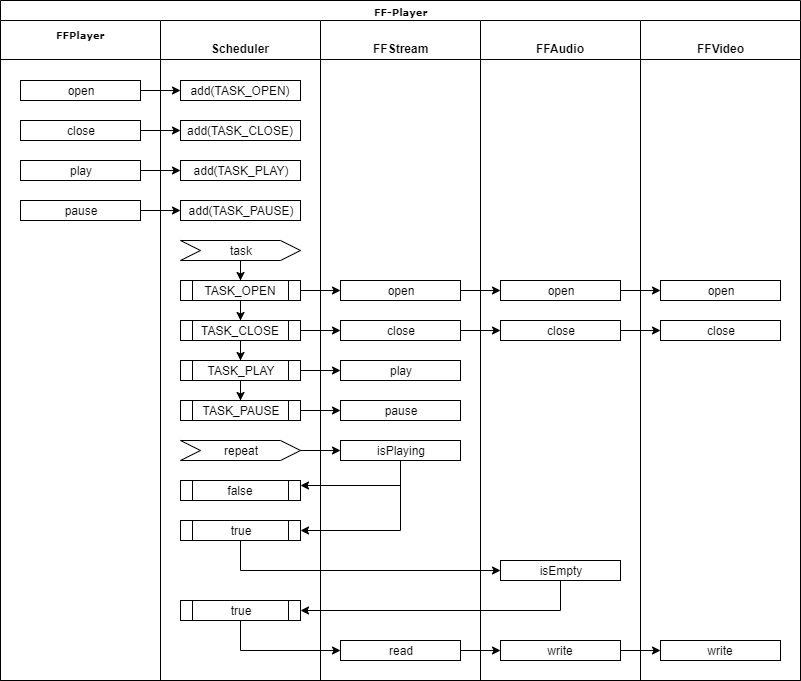

The diagram above was exported from draw.io. Its source (the exported page's mxGraphModel, read from the mxfile embedded in the PNG):
<mxGraphModel dx="1408" dy="748" grid="1" gridSize="10" guides="1" tooltips="1" connect="1" arrows="1" fold="1" page="1" pageScale="1" pageWidth="1100" pageHeight="850" background="#ffffff" math="0" shadow="0">
  <root>
    <mxCell id="0" />
    <mxCell id="1" parent="0" />
    <mxCell id="77e6c97f196da883-1" value="FF-Player" style="swimlane;html=1;childLayout=stackLayout;startSize=20;rounded=0;shadow=0;labelBackgroundColor=none;strokeColor=#000000;strokeWidth=1;fillColor=#ffffff;fontFamily=Verdana;fontSize=8;fontColor=#000000;align=center;" parent="1" vertex="1">
      <mxGeometry x="70" y="40" width="800" height="680" as="geometry" />
    </mxCell>
    <mxCell id="77e6c97f196da883-2" value="&lt;span style=&quot;font-family: &amp;#34;verdana&amp;#34; ; font-size: 8px&quot;&gt;FFPlayer&lt;/span&gt;" style="swimlane;html=1;startSize=39;verticalAlign=top;" parent="77e6c97f196da883-1" vertex="1">
      <mxGeometry y="20" width="160" height="660" as="geometry" />
    </mxCell>
    <mxCell id="C6dmCEE1BYF7QdBYDnwR-2" value="open" style="rounded=0;whiteSpace=wrap;html=1;" parent="77e6c97f196da883-2" vertex="1">
      <mxGeometry x="20" y="60" width="120" height="20" as="geometry" />
    </mxCell>
    <mxCell id="C6dmCEE1BYF7QdBYDnwR-14" value="close" style="rounded=0;whiteSpace=wrap;html=1;" parent="77e6c97f196da883-2" vertex="1">
      <mxGeometry x="20" y="100" width="120" height="20" as="geometry" />
    </mxCell>
    <mxCell id="C6dmCEE1BYF7QdBYDnwR-7" value="play" style="rounded=0;whiteSpace=wrap;html=1;" parent="77e6c97f196da883-2" vertex="1">
      <mxGeometry x="20" y="140" width="120" height="20" as="geometry" />
    </mxCell>
    <mxCell id="C6dmCEE1BYF7QdBYDnwR-15" value="pause" style="rounded=0;whiteSpace=wrap;html=1;" parent="77e6c97f196da883-2" vertex="1">
      <mxGeometry x="20" y="180" width="120" height="20" as="geometry" />
    </mxCell>
    <mxCell id="tb0MqkTGET1Si8M7UDog-4" style="edgeStyle=orthogonalEdgeStyle;rounded=0;orthogonalLoop=1;jettySize=auto;html=1;entryX=0;entryY=0.5;entryDx=0;entryDy=0;" parent="77e6c97f196da883-1" source="C6dmCEE1BYF7QdBYDnwR-7" target="tb0MqkTGET1Si8M7UDog-2" edge="1">
      <mxGeometry relative="1" as="geometry" />
    </mxCell>
    <mxCell id="tb0MqkTGET1Si8M7UDog-5" style="edgeStyle=orthogonalEdgeStyle;rounded=0;orthogonalLoop=1;jettySize=auto;html=1;" parent="77e6c97f196da883-1" source="C6dmCEE1BYF7QdBYDnwR-15" target="tb0MqkTGET1Si8M7UDog-3" edge="1">
      <mxGeometry relative="1" as="geometry" />
    </mxCell>
    <mxCell id="tb0MqkTGET1Si8M7UDog-18" style="edgeStyle=orthogonalEdgeStyle;rounded=0;orthogonalLoop=1;jettySize=auto;html=1;" parent="77e6c97f196da883-1" target="tb0MqkTGET1Si8M7UDog-16" edge="1">
      <mxGeometry relative="1" as="geometry">
        <mxPoint x="300" y="290" as="sourcePoint" />
      </mxGeometry>
    </mxCell>
    <mxCell id="tb0MqkTGET1Si8M7UDog-24" style="edgeStyle=orthogonalEdgeStyle;rounded=0;orthogonalLoop=1;jettySize=auto;html=1;entryX=0;entryY=0.5;entryDx=0;entryDy=0;exitX=1;exitY=0.5;exitDx=0;exitDy=0;" parent="77e6c97f196da883-1" source="sr3Sch6fkOdlfgThv-GW-4" target="tb0MqkTGET1Si8M7UDog-17" edge="1">
      <mxGeometry relative="1" as="geometry" />
    </mxCell>
    <mxCell id="tb0MqkTGET1Si8M7UDog-39" style="edgeStyle=orthogonalEdgeStyle;rounded=0;orthogonalLoop=1;jettySize=auto;html=1;exitX=1;exitY=0.5;exitDx=0;exitDy=0;" parent="77e6c97f196da883-1" source="sr3Sch6fkOdlfgThv-GW-7" target="tb0MqkTGET1Si8M7UDog-27" edge="1">
      <mxGeometry relative="1" as="geometry" />
    </mxCell>
    <mxCell id="tb0MqkTGET1Si8M7UDog-40" style="edgeStyle=orthogonalEdgeStyle;rounded=0;orthogonalLoop=1;jettySize=auto;html=1;exitX=1;exitY=0.5;exitDx=0;exitDy=0;" parent="77e6c97f196da883-1" source="sr3Sch6fkOdlfgThv-GW-10" target="tb0MqkTGET1Si8M7UDog-28" edge="1">
      <mxGeometry relative="1" as="geometry" />
    </mxCell>
    <mxCell id="77e6c97f196da883-3" value="&lt;br&gt;Scheduler" style="swimlane;html=1;startSize=39;verticalAlign=top;" parent="77e6c97f196da883-1" vertex="1">
      <mxGeometry x="160" y="20" width="160" height="660" as="geometry" />
    </mxCell>
    <mxCell id="tb0MqkTGET1Si8M7UDog-2" value="add(TASK_PLAY)" style="rounded=0;whiteSpace=wrap;html=1;" parent="77e6c97f196da883-3" vertex="1">
      <mxGeometry x="20" y="140" width="120" height="20" as="geometry" />
    </mxCell>
    <mxCell id="tb0MqkTGET1Si8M7UDog-3" value="add(TASK_PAUSE)" style="rounded=0;whiteSpace=wrap;html=1;" parent="77e6c97f196da883-3" vertex="1">
      <mxGeometry x="20" y="180" width="120" height="20" as="geometry" />
    </mxCell>
    <mxCell id="tb0MqkTGET1Si8M7UDog-6" value="add(TASK_OPEN)" style="rounded=0;whiteSpace=wrap;html=1;" parent="77e6c97f196da883-3" vertex="1">
      <mxGeometry x="20" y="60" width="120" height="20" as="geometry" />
    </mxCell>
    <mxCell id="tb0MqkTGET1Si8M7UDog-11" value="add(TASK_CLOSE)" style="rounded=0;whiteSpace=wrap;html=1;" parent="77e6c97f196da883-3" vertex="1">
      <mxGeometry x="20" y="100" width="120" height="20" as="geometry" />
    </mxCell>
    <mxCell id="tb0MqkTGET1Si8M7UDog-41" value="repeat" style="shape=step;perimeter=stepPerimeter;whiteSpace=wrap;html=1;fixedSize=1;" parent="77e6c97f196da883-3" vertex="1">
      <mxGeometry x="20" y="420" width="120" height="20" as="geometry" />
    </mxCell>
    <mxCell id="C6dmCEE1BYF7QdBYDnwR-3" value="false" style="shape=process;whiteSpace=wrap;html=1;backgroundOutline=1;" parent="77e6c97f196da883-3" vertex="1">
      <mxGeometry x="20" y="460" width="120" height="20" as="geometry" />
    </mxCell>
    <mxCell id="tb0MqkTGET1Si8M7UDog-44" value="true" style="shape=process;whiteSpace=wrap;html=1;backgroundOutline=1;" parent="77e6c97f196da883-3" vertex="1">
      <mxGeometry x="20" y="500" width="120" height="20" as="geometry" />
    </mxCell>
    <mxCell id="tb0MqkTGET1Si8M7UDog-51" value="true" style="shape=process;whiteSpace=wrap;html=1;backgroundOutline=1;" parent="77e6c97f196da883-3" vertex="1">
      <mxGeometry x="20" y="580" width="120" height="20" as="geometry" />
    </mxCell>
    <mxCell id="sr3Sch6fkOdlfgThv-GW-3" style="edgeStyle=orthogonalEdgeStyle;rounded=0;orthogonalLoop=1;jettySize=auto;html=1;" parent="77e6c97f196da883-3" source="sr3Sch6fkOdlfgThv-GW-1" target="sr3Sch6fkOdlfgThv-GW-2" edge="1">
      <mxGeometry relative="1" as="geometry" />
    </mxCell>
    <mxCell id="sr3Sch6fkOdlfgThv-GW-1" value="task" style="shape=step;perimeter=stepPerimeter;whiteSpace=wrap;html=1;fixedSize=1;" parent="77e6c97f196da883-3" vertex="1">
      <mxGeometry x="20" y="220" width="120" height="20" as="geometry" />
    </mxCell>
    <mxCell id="sr3Sch6fkOdlfgThv-GW-6" style="edgeStyle=orthogonalEdgeStyle;rounded=0;orthogonalLoop=1;jettySize=auto;html=1;entryX=0.5;entryY=0;entryDx=0;entryDy=0;" parent="77e6c97f196da883-3" source="sr3Sch6fkOdlfgThv-GW-2" target="sr3Sch6fkOdlfgThv-GW-4" edge="1">
      <mxGeometry relative="1" as="geometry" />
    </mxCell>
    <mxCell id="sr3Sch6fkOdlfgThv-GW-2" value="TASK_OPEN" style="shape=process;whiteSpace=wrap;html=1;backgroundOutline=1;" parent="77e6c97f196da883-3" vertex="1">
      <mxGeometry x="20" y="260" width="120" height="20" as="geometry" />
    </mxCell>
    <mxCell id="sr3Sch6fkOdlfgThv-GW-8" style="edgeStyle=orthogonalEdgeStyle;rounded=0;orthogonalLoop=1;jettySize=auto;html=1;entryX=0.5;entryY=0;entryDx=0;entryDy=0;" parent="77e6c97f196da883-3" source="sr3Sch6fkOdlfgThv-GW-4" target="sr3Sch6fkOdlfgThv-GW-7" edge="1">
      <mxGeometry relative="1" as="geometry" />
    </mxCell>
    <mxCell id="sr3Sch6fkOdlfgThv-GW-4" value="TASK_CLOSE" style="shape=process;whiteSpace=wrap;html=1;backgroundOutline=1;" parent="77e6c97f196da883-3" vertex="1">
      <mxGeometry x="20" y="300" width="120" height="20" as="geometry" />
    </mxCell>
    <mxCell id="v0c-wk1CKFjctkE0pAtl-1" style="edgeStyle=orthogonalEdgeStyle;rounded=0;orthogonalLoop=1;jettySize=auto;html=1;entryX=0.5;entryY=0;entryDx=0;entryDy=0;" edge="1" parent="77e6c97f196da883-3" source="sr3Sch6fkOdlfgThv-GW-7" target="sr3Sch6fkOdlfgThv-GW-10">
      <mxGeometry relative="1" as="geometry" />
    </mxCell>
    <mxCell id="sr3Sch6fkOdlfgThv-GW-7" value="TASK_PLAY" style="shape=process;whiteSpace=wrap;html=1;backgroundOutline=1;" parent="77e6c97f196da883-3" vertex="1">
      <mxGeometry x="20" y="340" width="120" height="20" as="geometry" />
    </mxCell>
    <mxCell id="sr3Sch6fkOdlfgThv-GW-10" value="TASK_PAUSE" style="shape=process;whiteSpace=wrap;html=1;backgroundOutline=1;" parent="77e6c97f196da883-3" vertex="1">
      <mxGeometry x="20" y="380" width="120" height="20" as="geometry" />
    </mxCell>
    <mxCell id="tb0MqkTGET1Si8M7UDog-33" style="edgeStyle=orthogonalEdgeStyle;rounded=0;orthogonalLoop=1;jettySize=auto;html=1;" parent="77e6c97f196da883-1" source="tb0MqkTGET1Si8M7UDog-16" target="tb0MqkTGET1Si8M7UDog-29" edge="1">
      <mxGeometry relative="1" as="geometry" />
    </mxCell>
    <mxCell id="tb0MqkTGET1Si8M7UDog-34" style="edgeStyle=orthogonalEdgeStyle;rounded=0;orthogonalLoop=1;jettySize=auto;html=1;" parent="77e6c97f196da883-1" source="tb0MqkTGET1Si8M7UDog-29" target="tb0MqkTGET1Si8M7UDog-31" edge="1">
      <mxGeometry relative="1" as="geometry" />
    </mxCell>
    <mxCell id="tb0MqkTGET1Si8M7UDog-35" style="edgeStyle=orthogonalEdgeStyle;rounded=0;orthogonalLoop=1;jettySize=auto;html=1;" parent="77e6c97f196da883-1" source="tb0MqkTGET1Si8M7UDog-17" target="tb0MqkTGET1Si8M7UDog-30" edge="1">
      <mxGeometry relative="1" as="geometry" />
    </mxCell>
    <mxCell id="tb0MqkTGET1Si8M7UDog-36" style="edgeStyle=orthogonalEdgeStyle;rounded=0;orthogonalLoop=1;jettySize=auto;html=1;" parent="77e6c97f196da883-1" source="tb0MqkTGET1Si8M7UDog-30" target="tb0MqkTGET1Si8M7UDog-32" edge="1">
      <mxGeometry relative="1" as="geometry" />
    </mxCell>
    <mxCell id="tb0MqkTGET1Si8M7UDog-43" style="edgeStyle=orthogonalEdgeStyle;rounded=0;orthogonalLoop=1;jettySize=auto;html=1;entryX=0;entryY=0.5;entryDx=0;entryDy=0;" parent="77e6c97f196da883-1" source="tb0MqkTGET1Si8M7UDog-41" target="tb0MqkTGET1Si8M7UDog-42" edge="1">
      <mxGeometry relative="1" as="geometry" />
    </mxCell>
    <mxCell id="tb0MqkTGET1Si8M7UDog-45" style="edgeStyle=orthogonalEdgeStyle;rounded=0;orthogonalLoop=1;jettySize=auto;html=1;entryX=1;entryY=0.25;entryDx=0;entryDy=0;exitX=0.5;exitY=1;exitDx=0;exitDy=0;" parent="77e6c97f196da883-1" source="tb0MqkTGET1Si8M7UDog-42" target="C6dmCEE1BYF7QdBYDnwR-3" edge="1">
      <mxGeometry relative="1" as="geometry" />
    </mxCell>
    <mxCell id="tb0MqkTGET1Si8M7UDog-46" style="edgeStyle=orthogonalEdgeStyle;rounded=0;orthogonalLoop=1;jettySize=auto;html=1;entryX=1;entryY=0.5;entryDx=0;entryDy=0;exitX=0.5;exitY=1;exitDx=0;exitDy=0;" parent="77e6c97f196da883-1" source="tb0MqkTGET1Si8M7UDog-42" target="tb0MqkTGET1Si8M7UDog-44" edge="1">
      <mxGeometry relative="1" as="geometry" />
    </mxCell>
    <mxCell id="tb0MqkTGET1Si8M7UDog-50" style="edgeStyle=orthogonalEdgeStyle;rounded=0;orthogonalLoop=1;jettySize=auto;html=1;entryX=0;entryY=0.5;entryDx=0;entryDy=0;exitX=0.5;exitY=1;exitDx=0;exitDy=0;" parent="77e6c97f196da883-1" source="tb0MqkTGET1Si8M7UDog-44" target="tb0MqkTGET1Si8M7UDog-47" edge="1">
      <mxGeometry relative="1" as="geometry" />
    </mxCell>
    <mxCell id="tb0MqkTGET1Si8M7UDog-52" style="edgeStyle=orthogonalEdgeStyle;rounded=0;orthogonalLoop=1;jettySize=auto;html=1;entryX=1;entryY=0.5;entryDx=0;entryDy=0;exitX=0.5;exitY=1;exitDx=0;exitDy=0;" parent="77e6c97f196da883-1" source="tb0MqkTGET1Si8M7UDog-47" target="tb0MqkTGET1Si8M7UDog-51" edge="1">
      <mxGeometry relative="1" as="geometry" />
    </mxCell>
    <mxCell id="tb0MqkTGET1Si8M7UDog-54" style="edgeStyle=orthogonalEdgeStyle;rounded=0;orthogonalLoop=1;jettySize=auto;html=1;entryX=0;entryY=0.5;entryDx=0;entryDy=0;exitX=0.5;exitY=1;exitDx=0;exitDy=0;" parent="77e6c97f196da883-1" source="tb0MqkTGET1Si8M7UDog-51" target="tb0MqkTGET1Si8M7UDog-53" edge="1">
      <mxGeometry relative="1" as="geometry" />
    </mxCell>
    <mxCell id="tb0MqkTGET1Si8M7UDog-61" style="edgeStyle=orthogonalEdgeStyle;rounded=0;orthogonalLoop=1;jettySize=auto;html=1;" parent="77e6c97f196da883-1" source="tb0MqkTGET1Si8M7UDog-53" target="tb0MqkTGET1Si8M7UDog-59" edge="1">
      <mxGeometry relative="1" as="geometry" />
    </mxCell>
    <mxCell id="tb0MqkTGET1Si8M7UDog-62" style="edgeStyle=orthogonalEdgeStyle;rounded=0;orthogonalLoop=1;jettySize=auto;html=1;" parent="77e6c97f196da883-1" source="tb0MqkTGET1Si8M7UDog-59" target="tb0MqkTGET1Si8M7UDog-60" edge="1">
      <mxGeometry relative="1" as="geometry" />
    </mxCell>
    <mxCell id="77e6c97f196da883-4" value="&lt;br&gt;FFStream" style="swimlane;html=1;startSize=39;verticalAlign=top;" parent="77e6c97f196da883-1" vertex="1">
      <mxGeometry x="320" y="20" width="160" height="660" as="geometry" />
    </mxCell>
    <mxCell id="tb0MqkTGET1Si8M7UDog-16" value="open" style="rounded=0;whiteSpace=wrap;html=1;" parent="77e6c97f196da883-4" vertex="1">
      <mxGeometry x="20" y="260" width="120" height="20" as="geometry" />
    </mxCell>
    <mxCell id="tb0MqkTGET1Si8M7UDog-17" value="close" style="rounded=0;whiteSpace=wrap;html=1;" parent="77e6c97f196da883-4" vertex="1">
      <mxGeometry x="20" y="300" width="120" height="20" as="geometry" />
    </mxCell>
    <mxCell id="tb0MqkTGET1Si8M7UDog-27" value="play" style="rounded=0;whiteSpace=wrap;html=1;" parent="77e6c97f196da883-4" vertex="1">
      <mxGeometry x="20" y="340" width="120" height="20" as="geometry" />
    </mxCell>
    <mxCell id="tb0MqkTGET1Si8M7UDog-28" value="pause" style="rounded=0;whiteSpace=wrap;html=1;" parent="77e6c97f196da883-4" vertex="1">
      <mxGeometry x="20" y="380" width="120" height="20" as="geometry" />
    </mxCell>
    <mxCell id="tb0MqkTGET1Si8M7UDog-42" value="isPlaying" style="rounded=0;whiteSpace=wrap;html=1;" parent="77e6c97f196da883-4" vertex="1">
      <mxGeometry x="20" y="420" width="120" height="20" as="geometry" />
    </mxCell>
    <mxCell id="tb0MqkTGET1Si8M7UDog-53" value="read" style="rounded=0;whiteSpace=wrap;html=1;" parent="77e6c97f196da883-4" vertex="1">
      <mxGeometry x="20" y="620" width="120" height="20" as="geometry" />
    </mxCell>
    <mxCell id="77e6c97f196da883-5" value="&lt;br&gt;FFAudio" style="swimlane;html=1;startSize=39;verticalAlign=top;" parent="77e6c97f196da883-1" vertex="1">
      <mxGeometry x="480" y="20" width="160" height="660" as="geometry" />
    </mxCell>
    <mxCell id="tb0MqkTGET1Si8M7UDog-29" value="open" style="rounded=0;whiteSpace=wrap;html=1;" parent="77e6c97f196da883-5" vertex="1">
      <mxGeometry x="20" y="260" width="120" height="20" as="geometry" />
    </mxCell>
    <mxCell id="tb0MqkTGET1Si8M7UDog-30" value="close" style="rounded=0;whiteSpace=wrap;html=1;" parent="77e6c97f196da883-5" vertex="1">
      <mxGeometry x="20" y="300" width="120" height="20" as="geometry" />
    </mxCell>
    <mxCell id="tb0MqkTGET1Si8M7UDog-47" value="isEmpty" style="rounded=0;whiteSpace=wrap;html=1;" parent="77e6c97f196da883-5" vertex="1">
      <mxGeometry x="20" y="540" width="120" height="20" as="geometry" />
    </mxCell>
    <mxCell id="tb0MqkTGET1Si8M7UDog-59" value="write" style="rounded=0;whiteSpace=wrap;html=1;" parent="77e6c97f196da883-5" vertex="1">
      <mxGeometry x="20" y="620" width="120" height="20" as="geometry" />
    </mxCell>
    <mxCell id="77e6c97f196da883-6" value="&lt;br&gt;FFVideo" style="swimlane;html=1;startSize=39;verticalAlign=top;" parent="77e6c97f196da883-1" vertex="1">
      <mxGeometry x="640" y="20" width="160" height="660" as="geometry" />
    </mxCell>
    <mxCell id="tb0MqkTGET1Si8M7UDog-31" value="open" style="rounded=0;whiteSpace=wrap;html=1;" parent="77e6c97f196da883-6" vertex="1">
      <mxGeometry x="20" y="260" width="120" height="20" as="geometry" />
    </mxCell>
    <mxCell id="tb0MqkTGET1Si8M7UDog-32" value="close" style="rounded=0;whiteSpace=wrap;html=1;" parent="77e6c97f196da883-6" vertex="1">
      <mxGeometry x="20" y="300" width="120" height="20" as="geometry" />
    </mxCell>
    <mxCell id="tb0MqkTGET1Si8M7UDog-60" value="write" style="rounded=0;whiteSpace=wrap;html=1;" parent="77e6c97f196da883-6" vertex="1">
      <mxGeometry x="20" y="620" width="120" height="20" as="geometry" />
    </mxCell>
    <mxCell id="tb0MqkTGET1Si8M7UDog-7" style="edgeStyle=orthogonalEdgeStyle;rounded=0;orthogonalLoop=1;jettySize=auto;html=1;" parent="77e6c97f196da883-1" source="C6dmCEE1BYF7QdBYDnwR-2" target="tb0MqkTGET1Si8M7UDog-6" edge="1">
      <mxGeometry relative="1" as="geometry" />
    </mxCell>
    <mxCell id="tb0MqkTGET1Si8M7UDog-12" style="edgeStyle=orthogonalEdgeStyle;rounded=0;orthogonalLoop=1;jettySize=auto;html=1;" parent="77e6c97f196da883-1" source="C6dmCEE1BYF7QdBYDnwR-14" target="tb0MqkTGET1Si8M7UDog-11" edge="1">
      <mxGeometry relative="1" as="geometry" />
    </mxCell>
  </root>
</mxGraphModel>